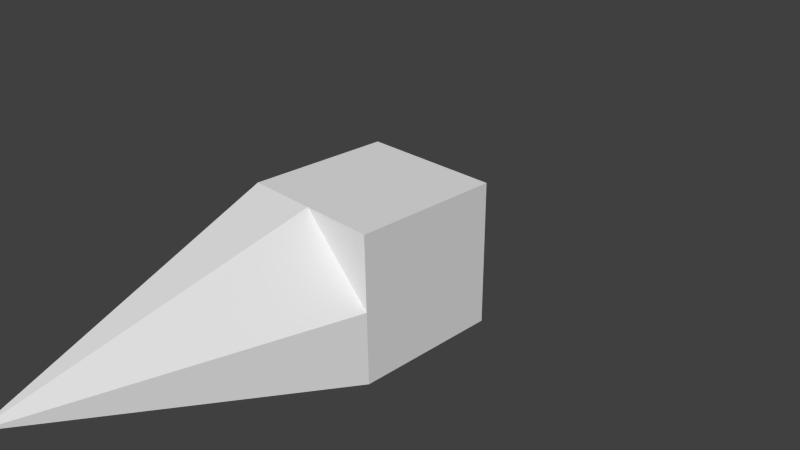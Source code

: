 # Source: trip_wire_tripped.blend  (saved by Blender 2.76.0; exported with 4.5.12 LTS)
import bpy
from mathutils import Matrix  # noqa: F401  (used for matrix-valued properties, if any)

bpy.ops.wm.read_factory_settings(use_empty=True)
scene = bpy.context.scene
scene.name = 'Scene'

# ---- collections
col_collection_1 = bpy.data.collections.new('Collection 1'); scene.collection.children.link(col_collection_1)

# ---- materials (node trees are filled in below, after node groups)
mat_material = bpy.data.materials.new('Material')
mat_material.alpha_threshold = 0.0
mat_material.use_transparent_shadow = False
mat_material.roughness = 0.5
mat_material.line_color = (0.0, 0.0, 0.0, 1.0)

# ---- material node trees

# ---- world
world_world = bpy.data.worlds.new('World'); scene.world = world_world
world_world.color = (0.05088, 0.05088, 0.05088)
world_world.use_sun_shadow = False
world_world.sun_shadow_jitter_overblur = 0.0
world_world.cycles.sampling_method = 'MANUAL'
world_world.cycles.sample_map_resolution = 256

# ---- cameras
cam_camera = bpy.data.cameras.new('Camera')
cam_camera.clip_end = 100.0
cam_camera.lens = 35.0
cam_camera.sensor_width = 32.0
cam_camera.sensor_height = 18.0
cam_camera.ortho_scale = 7.314
cam_camera.dof.focus_distance = 0.0
cam_camera.dof.aperture_fstop = 128.0

# ---- meshes
me_cube = bpy.data.meshes.new('Cube')
me_cube.from_pydata([(1.0, 1.0, -1.0), (1.0, -1.0, -1.0), (-1.0, -1.0, -1.0), (-1.0, 1.0, -1.0), (1.0, 1.0, 1.0), (1.0, -1.0, 1.0), (-1.0, -1.0, 1.0), (-1.0, 1.0, 1.0), (1.788e-07, 1.0, -1.0), (0.0, -1.0, -1.0), (2.384e-07, 1.0, 1.0), (-5.364e-07, -1.0, 1.0), (1.0, 1.0, 0.0), (1.0, -1.0, 0.0), (-1.0, -1.0, 0.0), (-1.0, 1.0, 0.0), (2.086e-07, 1.0, 0.0), (-2.682e-07, -5.0, 0.0)], [], [(8, 9, 2, 3), (10, 7, 6, 11), (12, 4, 5, 13), (17, 11, 6, 14), (14, 6, 7, 15), (16, 8, 3, 15), (12, 0, 8, 16), (13, 5, 11, 17), (4, 10, 11, 5), (0, 1, 9, 8), (1, 13, 17, 9), (4, 12, 16, 10), (10, 16, 15, 7), (2, 14, 15, 3), (9, 17, 14, 2), (0, 12, 13, 1)])
_uv = me_cube.uv_layers.new(name='UVMap')
_uv.uv.foreach_set('vector', [0.05476, 0.6943, 0.04339, 0.7203, 0.03039, 0.7004, 0.05199, 0.6928, 0.05779, 0.6887, 0.05523, 0.6877, 0.04496, 0.6641, 0.06947, 0.6636, 0.05883, 0.6931, 0.06011, 0.6905, 0.0868, 0.6789, 0.0868, 0.7074, 0.2238, 0.6475, 0.2238, 0.6044, 0.2669, 0.6044, 0.2669, 0.6475, 0.03125, 0.6789, 0.04496, 0.6641, 0.05523, 0.6877, 0.0533, 0.6898, 0.05617, 0.6915, 0.05476, 0.6943, 0.05199, 0.6928, 0.0533, 0.6898, 0.05883, 0.6931, 0.05721, 0.6948, 0.05476, 0.6943, 0.05617, 0.6915, 0.1807, 0.6475, 0.1807, 0.6044, 0.2238, 0.6044, 0.2238, 0.6475, 0.06011, 0.6905, 0.05779, 0.6887, 0.06947, 0.6636, 0.0868, 0.6789, 0.05721, 0.6948, 0.06824, 0.7264, 0.04339, 0.7203, 0.05476, 0.6943, 0.1807, 0.6906, 0.1807, 0.6475, 0.2238, 0.6475, 0.2238, 0.6906, 0.06011, 0.6905, 0.05883, 0.6931, 0.05617, 0.6915, 0.05779, 0.6887, 0.05779, 0.6887, 0.05617, 0.6915, 0.0533, 0.6898, 0.05523, 0.6877, 0.03039, 0.7004, 0.03125, 0.6789, 0.0533, 0.6898, 0.05199, 0.6928, 0.2238, 0.6906, 0.2238, 0.6475, 0.2669, 0.6475, 0.2669, 0.6906, 0.05721, 0.6948, 0.05883, 0.6931, 0.0868, 0.7074, 0.06824, 0.7264])
me_cube.materials.append(mat_material)
me_cube.use_remesh_preserve_volume = False
me_cube.use_remesh_preserve_attributes = False
me_cube.use_mirror_vertex_groups = False
me_cube.update()

# ---- objects
ob_cube = bpy.data.objects.new('Cube', me_cube)
ob_camera = bpy.data.objects.new('Camera', cam_camera)

# ---- transforms, parenting, visibility, modifiers, constraints
ob_cube.location = (0.0, 0.0, 0.0)
ob_cube.lock_rotations_4d = False
ob_cube.empty_display_type = 'ARROWS'
ob_cube.lineart.crease_threshold = 0.0
ob_camera.location = (7.481, -6.508, 5.344)
ob_camera.rotation_euler = (1.109, 0.01082, 0.8149)
ob_camera.lock_rotations_4d = False
ob_camera.empty_display_type = 'ARROWS'
ob_camera.color = (0.0, 0.0, 0.0, 0.0)
ob_camera.display_type = 'WIRE'
ob_camera.lineart.crease_threshold = 0.0

# ---- collection membership
col_collection_1.objects.link(ob_cube)
col_collection_1.objects.link(ob_camera)

# ---- scene / render settings (as saved in the file)
scene.camera = ob_camera
scene.frame_start = 1; scene.frame_end = 250; scene.frame_set(1)
scene.render.engine = 'BLENDER_EEVEE_NEXT'
scene.render.resolution_percentage = 50
scene.render.dither_intensity = 0.0
scene.cycles.use_denoising = False
scene.cycles.samples = 10
scene.cycles.sampling_pattern = 'TABULATED_SOBOL'
scene.cycles.light_sampling_threshold = 0.0
scene.cycles.use_adaptive_sampling = False
scene.cycles.use_light_tree = False
scene.cycles.blur_glossy = 0.0
scene.cycles.pixel_filter_type = 'GAUSSIAN'
scene.cycles.sample_clamp_indirect = 0.0
scene.view_settings.view_transform = 'Standard'
bpy.context.view_layer.update()

# ---- added for rendering (the .blend has no usable light): sun
light_auto_sun = bpy.data.lights.new('AutoSun', 'SUN')
light_auto_sun.energy = 3.0
light_auto_sun.angle = 0.0523599
ob_auto_sun = bpy.data.objects.new('AutoSun', light_auto_sun)
scene.collection.objects.link(ob_auto_sun)
ob_auto_sun.rotation_euler = (0.872665, 0.174533, 0.523599)
bpy.context.view_layer.update()
